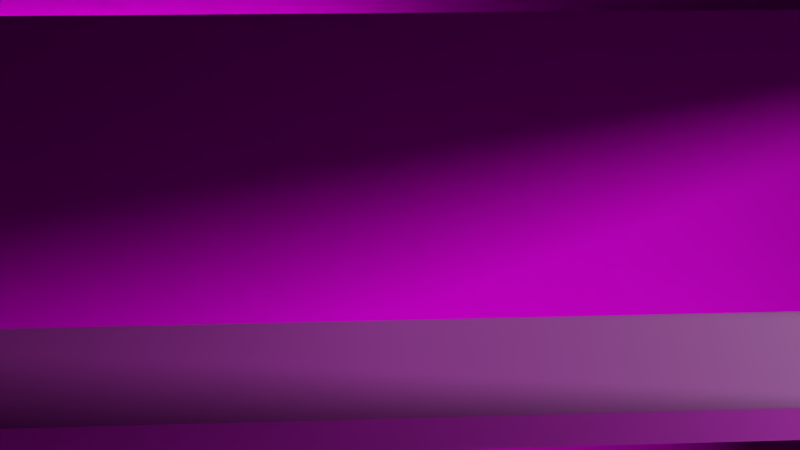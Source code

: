 # Source: untitled1.blend  (saved by Blender 2.74.0; exported with 4.5.12 LTS)
import bpy
from mathutils import Matrix  # noqa: F401  (used for matrix-valued properties, if any)

bpy.ops.wm.read_factory_settings(use_empty=True)
scene = bpy.context.scene
scene.name = 'Scene'

# ---- collections
col_collection_1 = bpy.data.collections.new('Collection 1'); scene.collection.children.link(col_collection_1)

# ---- images (referenced by path relative to the original .blend; pixels are not part of the script)
import os
ASSET_DIR = os.environ.get("B2B_ASSET_DIR", "")  # directory of the original .blend (textures are referenced by path, not embedded)
HERE = os.path.dirname(os.path.abspath(__file__))  # packed textures are extracted next to this script under _unpacked/

def load_image(name, relpath, width, height, colorspace="sRGB"):
    """Load a texture the original file referenced (path relative to the .blend, or extracted next to this script)."""
    p = next((c for c in (os.path.join(HERE, relpath), os.path.join(ASSET_DIR, relpath)) if relpath and os.path.exists(c)), "")
    if p:
        img = bpy.data.images.load(p, check_existing=True)
        img.name = name
    else:  # same state as the original file: an image datablock whose file is absent (Cycles renders it pink)
        img = bpy.data.images.new(name, width, height)
        img.source = "FILE"
        img.filepath = "//" + (relpath or name)
    img.colorspace_settings.name = colorspace
    return img
img_stucco04_spec_jpg = load_image('Stucco04_SPEC.jpg', 'Stucco04_SPEC.jpg', 1024, 1024, 'Non-Color')
img_stucco04_nrm_jpg = load_image('Stucco04_NRM.jpg', 'Stucco04_NRM.jpg', 1024, 1024, 'Non-Color')
img_stucco04_jpg = load_image('Stucco04.jpg', 'Stucco04.jpg', 1024, 1024, 'sRGB')
img_stucco04_ao_jpg = load_image('Stucco04_AO.jpg', 'Stucco04_AO.jpg', 1024, 1024, 'sRGB')
img_tiles08_nrm_jpg = load_image('Tiles08_NRM.jpg', 'Tiles08_NRM.jpg', 1024, 1024, 'Non-Color')
img_tiles08_spec_jpg = load_image('Tiles08_SPEC.jpg', 'Tiles08_SPEC.jpg', 1024, 1024, 'Non-Color')
img_tiles08_jpg = load_image('Tiles08.jpg', 'Tiles08.jpg', 1024, 1024, 'sRGB')

# ---- materials (node trees are filled in below, after node groups)
mat_material_001 = bpy.data.materials.new('Material.001')
mat_material_001.alpha_threshold = 0.0
mat_material_001.roughness = 0.5
mat_material_001.line_color = (0.0, 0.0, 0.0, 1.0)
mat_material = bpy.data.materials.new('Material')
mat_material.alpha_threshold = 0.0
mat_material.roughness = 0.5
mat_material.line_color = (0.0, 0.0, 0.0, 1.0)
mat_material_002 = bpy.data.materials.new('Material.002')
mat_material_002.alpha_threshold = 0.0
mat_material_002.roughness = 0.5

# ---- material node trees
mat_material_001.use_nodes = True; mat_material_001.node_tree.nodes.clear()
_N = mat_material_001.node_tree.nodes; _L = mat_material_001.node_tree.links
n0 = _N.new('ShaderNodeTexCoord'); n0.name = 'Texture Coordinate'; n0.location = (-920, 278)
n1 = _N.new('ShaderNodeBsdfAnisotropic'); n1.name = 'Glossy BSDF'; n1.location = (210, 144)
n1.distribution = 'GGX'
n1.inputs[1].default_value = 0.4472
n2 = _N.new('ShaderNodeBsdfDiffuse'); n2.name = 'Diffuse BSDF'; n2.location = (171, 288)
n3 = _N.new('ShaderNodeTexImage'); n3.name = 'Image Texture.001'; n3.location = (-33, 612)
n3.width = 276
n3.image = img_stucco04_spec_jpg
n4 = _N.new('ShaderNodeTexImage'); n4.name = 'Image Texture.002'; n4.location = (-338, 57)
n4.width = 264
n4.image = img_stucco04_nrm_jpg
n5 = _N.new('ShaderNodeNormalMap'); n5.name = 'Normal Map'; n5.location = (-32, 83)
n6 = _N.new('ShaderNodeMapping'); n6.name = 'Mapping'; n6.location = (-682, 306)
n6.inputs[3].default_value = (6.0, 1.0, 1.0)
n7 = _N.new('ShaderNodeMath'); n7.name = 'Math'; n7.location = (330, 607)
n7.operation = 'MULTIPLY'
n7.inputs[1].default_value = 0.01
n8 = _N.new('ShaderNodeBsdfSheen'); n8.name = 'Velvet BSDF'; n8.location = (518, 181)
n8.distribution = 'ASHIKHMIN'
n8.inputs[1].default_value = 1.0
n9 = _N.new('ShaderNodeOutputMaterial'); n9.name = 'Material Output'; n9.location = (911, 370)
n10 = _N.new('ShaderNodeMixShader'); n10.name = 'Mix Shader'; n10.location = (630, 433)
n11 = _N.new('ShaderNodeMixShader'); n11.name = 'Mix Shader.001'; n11.location = (405, 417)
n12 = _N.new('ShaderNodeTexImage'); n12.name = 'Image Texture'; n12.location = (-205, 335)
n12.width = 248
n12.image = img_stucco04_jpg
n13 = _N.new('ShaderNodeTexImage'); n13.name = 'Image Texture.003'; n13.location = (-6, -159)
n13.width = 248
n13.image = img_stucco04_ao_jpg
_L.new(n2.outputs[0], n11.inputs[1])
_L.new(n12.outputs[0], n2.inputs[0])
_L.new(n0.outputs[2], n6.inputs[0])
_L.new(n6.outputs[0], n12.inputs[0])
_L.new(n10.outputs[0], n9.inputs[0])
_L.new(n1.outputs[0], n10.inputs[2])
_L.new(n6.outputs[0], n3.inputs[0])
_L.new(n3.outputs[0], n7.inputs[0])
_L.new(n6.outputs[0], n4.inputs[0])
_L.new(n4.outputs[0], n5.inputs[1])
_L.new(n5.outputs[0], n1.inputs[4])
_L.new(n5.outputs[0], n2.inputs[2])
_L.new(n7.outputs[0], n10.inputs[0])
_L.new(n11.outputs[0], n10.inputs[1])
_L.new(n8.outputs[0], n11.inputs[2])
_L.new(n6.outputs[0], n13.inputs[0])
_L.new(n13.outputs[0], n8.inputs[0])
_L.new(n5.outputs[0], n8.inputs[2])
n9.is_active_output = True
mat_material.use_nodes = True; mat_material.node_tree.nodes.clear()
_N = mat_material.node_tree.nodes; _L = mat_material.node_tree.links
n0 = _N.new('ShaderNodeTexCoord'); n0.name = 'Texture Coordinate'; n0.location = (-920, 278)
n1 = _N.new('ShaderNodeMapping'); n1.name = 'Mapping'; n1.location = (-682, 306)
n1.inputs[3].default_value = (5.6, 1.0, 1.0)
n2 = _N.new('ShaderNodeTexImage'); n2.name = 'Image Texture.002'; n2.location = (-302, 24)
n2.width = 140
n2.image = img_tiles08_nrm_jpg
n3 = _N.new('ShaderNodeOutputMaterial'); n3.name = 'Material Output'; n3.location = (710, 378)
n4 = _N.new('ShaderNodeMixShader'); n4.name = 'Mix Shader'; n4.location = (489, 390)
n5 = _N.new('ShaderNodeBsdfAnisotropic'); n5.name = 'Glossy BSDF'; n5.location = (210, 144)
n5.distribution = 'GGX'
n5.inputs[1].default_value = 0.4472
n6 = _N.new('ShaderNodeNormalMap'); n6.name = 'Normal Map'; n6.location = (-103, 61)
n7 = _N.new('ShaderNodeBsdfDiffuse'); n7.name = 'Diffuse BSDF'; n7.location = (171, 288)
n8 = _N.new('ShaderNodeTexImage'); n8.name = 'Image Texture.001'; n8.location = (-33, 612)
n8.width = 276
n8.image = img_tiles08_spec_jpg
n9 = _N.new('ShaderNodeTexImage'); n9.name = 'Image Texture'; n9.location = (-255, 274)
n9.width = 140
n9.image = img_tiles08_jpg
_L.new(n7.outputs[0], n4.inputs[1])
_L.new(n9.outputs[0], n7.inputs[0])
_L.new(n0.outputs[2], n1.inputs[0])
_L.new(n1.outputs[0], n9.inputs[0])
_L.new(n4.outputs[0], n3.inputs[0])
_L.new(n5.outputs[0], n4.inputs[2])
_L.new(n1.outputs[0], n8.inputs[0])
_L.new(n8.outputs[0], n4.inputs[0])
_L.new(n1.outputs[0], n2.inputs[0])
_L.new(n2.outputs[0], n6.inputs[1])
_L.new(n6.outputs[0], n5.inputs[4])
_L.new(n6.outputs[0], n7.inputs[2])
n3.is_active_output = True
mat_material_002.use_nodes = True; mat_material_002.node_tree.nodes.clear()
_N = mat_material_002.node_tree.nodes; _L = mat_material_002.node_tree.links
n0 = _N.new('ShaderNodeOutputMaterial'); n0.name = 'Material Output'; n0.location = (300, 300)
n1 = _N.new('ShaderNodeEmission'); n1.name = 'Emission'; n1.location = (110, 300)
n1.inputs[1].default_value = 15.8
_L.new(n1.outputs[0], n0.inputs[0])
n0.is_active_output = True

# ---- world
world_world = bpy.data.worlds.new('World'); scene.world = world_world
world_world.color = (0.05088, 0.05088, 0.05088)
world_world.use_sun_shadow = False
world_world.sun_shadow_jitter_overblur = 0.0
world_world.cycles.sampling_method = 'MANUAL'
world_world.cycles.sample_map_resolution = 256

# ---- cameras
cam_camera = bpy.data.cameras.new('Camera')
cam_camera.clip_end = 100.0
cam_camera.lens = 35.0
cam_camera.sensor_width = 32.0
cam_camera.sensor_height = 18.0
cam_camera.ortho_scale = 7.314
cam_camera.dof.focus_distance = 0.0

# ---- lights
light_lamp = bpy.data.lights.new('Lamp', 'SUN')
light_lamp.transmission_factor = 0.0
light_lamp.cutoff_distance = 30.0
light_lamp.angle = 0.1993
light_lamp.shadow_buffer_clip_start = 1.001
light_lamp.shadow_soft_size = 0.1
light_lamp.shadow_cascade_max_distance = 1000.0
light_lamp.cycles.use_multiple_importance_sampling = False

# ---- meshes
me_cube_002 = bpy.data.meshes.new('Cube.002')
me_cube_002.from_pydata([(-0.9972, -0.4325, -1.196), (-0.02884, -0.4325, -1.196), (-0.9972, -0.4325, -0.07463), (-0.02884, -0.4325, -0.07463), (-1.284, 2.482, -92.68), (-1.284, -1.655, -92.68), (-1.284, 2.482, 3.013), (-1.284, -1.655, 3.013), (1.363, 2.482, -92.68), (1.363, -1.655, -92.68), (1.363, 2.482, 3.013), (1.363, -1.655, 3.013), (-1.284, -1.655, -34.41), (-1.284, 2.482, -34.41), (1.363, -1.655, -34.41), (1.363, 2.482, -34.41), (-1.284, -1.655, -6.319), (1.363, 2.482, -6.319), (-1.284, 2.482, -6.319), (1.363, -1.655, -6.319), (-1.284, 1.609, -92.68), (-1.284, 1.609, 3.013), (1.363, 1.609, 3.013), (1.363, 1.609, -92.68), (1.363, 1.609, -34.41), (-1.284, 1.609, -34.41), (1.363, 1.609, -6.319), (-1.284, 1.609, -6.319), (-1.284, -0.9784, -92.68), (-1.284, -0.9784, 3.013), (1.363, -0.9784, 3.013), (1.363, -0.9784, -92.68), (1.363, -0.9784, -34.41), (-1.284, -0.9784, -34.41), (1.363, -0.9784, -6.319), (-1.284, -0.9784, -6.319), (1.0, 1.0, -2.0), (1.0, -1.0, -2.0), (-1.0, -1.0, -2.0), (-1.0, 1.0, -2.0), (1.0, -1.0, 0.0), (-1.0, -1.0, 0.0), (1.0, 1.157, -25.41), (-1.0, 1.157, -25.41), (1.0, 1.0, -7.629e-06), (1.0, 1.0, -25.41), (-1.0, 1.0, -25.41), (-1.0, 1.0, -9.537e-07)], [], [(0, 1, 3, 2), (27, 21, 6, 18), (21, 22, 10, 6), (24, 23, 8, 15), (23, 20, 4, 8), (18, 6, 10, 17), (19, 11, 7, 16), (9, 14, 12, 5), (4, 13, 15, 8), (26, 24, 15, 17), (20, 25, 13, 4), (22, 26, 17, 10), (14, 19, 16, 12), (13, 18, 17, 15), (25, 27, 18, 13), (30, 34, 26, 22), (28, 33, 25, 20), (31, 28, 20, 23), (32, 31, 23, 24), (29, 30, 22, 21), (35, 29, 21, 27), (16, 7, 29, 35), (7, 11, 30, 29), (14, 9, 31, 32), (9, 5, 28, 31), (19, 14, 32, 34), (5, 12, 33, 28), (11, 19, 34, 30), (12, 16, 35, 33), (36, 37, 38, 39), (37, 40, 41, 38), (44, 47, 46, 45), (42, 45, 46, 43)])
me_cube_002.polygons.foreach_set('material_index', [2, 0, 0, 0, 0, 0, 0, 0, 0, 0, 0, 0, 0, 0, 0, 0, 0, 0, 0, 0, 0, 0, 0, 0, 0, 0, 0, 0, 0, 0, 0, 1, 1])
_uv = me_cube_002.uv_layers.new(name='UVMap')
_uv.uv.foreach_set('vector', [0.0, 0.0, 0.0, 0.0, 0.0, 0.0, 0.0, 0.0, 0.0, 0.0, 0.0, 0.0, 0.0, 0.0, 0.0, 0.0, 0.0, 0.0, 0.0, 0.0, 0.0, 0.0, 0.0, 0.0, 0.0, 0.0, 0.0, 0.0, 0.0, 0.0, 0.0, 0.0, 0.0, 0.0, 0.0, 0.0, 0.0, 0.0, 0.0, 0.0, 0.0, 0.0, 0.0, 0.0, 0.0, 0.0, 0.0, 0.0, 0.0, 0.0, 0.0, 0.0, 0.0, 0.0, 0.0, 0.0, 0.0, 0.0, 0.0, 0.0, 0.0, 0.0, 0.0, 0.0, 0.0, 0.0, 0.0, 0.0, 0.0, 0.0, 0.0, 0.0, 0.0, 0.0, 0.0, 0.0, 0.0, 0.0, 0.0, 0.0, 0.0, 0.0, 0.0, 0.0, 0.0, 0.0, 0.0, 0.0, 0.0, 0.0, 0.0, 0.0, 0.0, 0.0, 0.0, 0.0, 0.0, 0.0, 0.0, 0.0, 0.0, 0.0, 0.0, 0.0, 0.0, 0.0, 0.0, 0.0, 0.0, 0.0, 0.0, 0.0, 0.0, 0.0, 0.0, 0.0, 0.0, 0.0, 0.0, 0.0, 0.0, 0.0, 0.0, 0.0, 0.0, 0.0, 0.0, 0.0, 0.0, 0.0, 0.0, 0.0, 0.0, 0.0, 0.0, 0.0, 0.0, 0.0, 0.0, 0.0, 0.0, 0.0, 0.0, 0.0, 0.0, 0.0, 0.0, 0.0, 0.0, 0.0, 0.0, 0.0, 0.0, 0.0, 0.0, 0.0, 0.0, 0.0, 0.0, 0.0, 0.0, 0.0, 0.0, 0.0, 0.0, 0.0, 0.0, 0.0, 0.0, 0.0, 0.0, 0.0, 0.0, 0.0, 0.0, 0.0, 0.0, 0.0, 0.0, 0.0, 0.0, 0.0, 0.0, 0.0, 0.0, 0.0, 0.0, 0.0, 0.0, 0.0, 0.0, 0.0, 0.0, 0.0, 0.0, 0.0, 0.0, 0.0, 0.0, 0.0, 0.0, 0.0, 0.0, 0.0, 0.0, 0.0, 0.0, 0.0, 0.0, 0.0, 0.0, 0.0, 0.0, 0.0, 0.0, 0.0, 0.0, 0.0, 0.0, 0.0, 0.0, 0.0, 0.0, 0.0, 0.0, 0.0, 0.0, 0.0, 0.0, 0.0, 0.0, 0.0, 0.00404, 0.9432, 0.004039, 0.05658, 0.996, 0.05658, 0.996, 0.9432, 0.004039, 0.05658, 0.004039, -0.003898, 0.996, -0.003898, 0.996, 0.05658, 0.9979, 0.9355, 0.0001001, 0.9355, 9.996e-05, 0.0001001, 0.9979, 9.996e-05, 0.9979, 0.9357, 0.9979, 0.9999, 9.996e-05, 0.9999, 9.996e-05, 0.9357])
me_cube_002.materials.append(mat_material_001)
me_cube_002.materials.append(mat_material)
me_cube_002.materials.append(mat_material_002)
me_cube_002.use_remesh_preserve_volume = False
me_cube_002.use_remesh_preserve_attributes = False
me_cube_002.use_mirror_vertex_groups = False
me_cube_002.update()

# ---- objects
ob_cube_001 = bpy.data.objects.new('Cube.001', me_cube_002)
ob_lamp = bpy.data.objects.new('Lamp', light_lamp)
ob_camera = bpy.data.objects.new('Camera', cam_camera)

# ---- transforms, parenting, visibility, modifiers, constraints
ob_cube_001.location = (0.0, 1.0, 1.0)
ob_cube_001.rotation_euler = (-1.571, -0.0, 0.0)
ob_cube_001.scale = (4.0, 1.0, 0.07871)
ob_cube_001.lock_rotations_4d = False
ob_cube_001.empty_display_type = 'ARROWS'
ob_cube_001.lineart.crease_threshold = 0.0
ob_lamp.location = (14.2, -1.745, 2.529)
ob_lamp.rotation_euler = (-0.6205, -1.263, 3.63)
ob_lamp.lock_rotations_4d = False
ob_lamp.empty_display_type = 'ARROWS'
ob_lamp.color = (0.0, 0.0, 0.0, 0.0)
ob_lamp.lineart.crease_threshold = 0.0
ob_camera.location = (-0.1685, -4.844, 1.423)
ob_camera.rotation_euler = (1.434, 0.01197, -0.04127)
ob_camera.lock_rotations_4d = False
ob_camera.empty_display_type = 'ARROWS'
ob_camera.color = (0.0, 0.0, 0.0, 0.0)
ob_camera.display_type = 'WIRE'
ob_camera.lineart.crease_threshold = 0.0

# ---- collection membership
col_collection_1.objects.link(ob_cube_001)
col_collection_1.objects.link(ob_lamp)
col_collection_1.objects.link(ob_camera)

# ---- scene / render settings (as saved in the file)
scene.camera = ob_camera
scene.frame_start = 1; scene.frame_end = 250; scene.frame_set(0)
scene.render.engine = 'CYCLES'
scene.render.resolution_percentage = 50
scene.render.dither_intensity = 0.0
scene.cycles.use_denoising = False
scene.cycles.samples = 255
scene.cycles.sampling_pattern = 'TABULATED_SOBOL'
scene.cycles.light_sampling_threshold = 0.0
scene.cycles.use_adaptive_sampling = False
scene.cycles.use_light_tree = False
scene.cycles.blur_glossy = 0.0
scene.cycles.pixel_filter_type = 'GAUSSIAN'
scene.cycles.sample_clamp_indirect = 0.0
scene.view_settings.view_transform = 'Standard'
bpy.context.view_layer.update()

